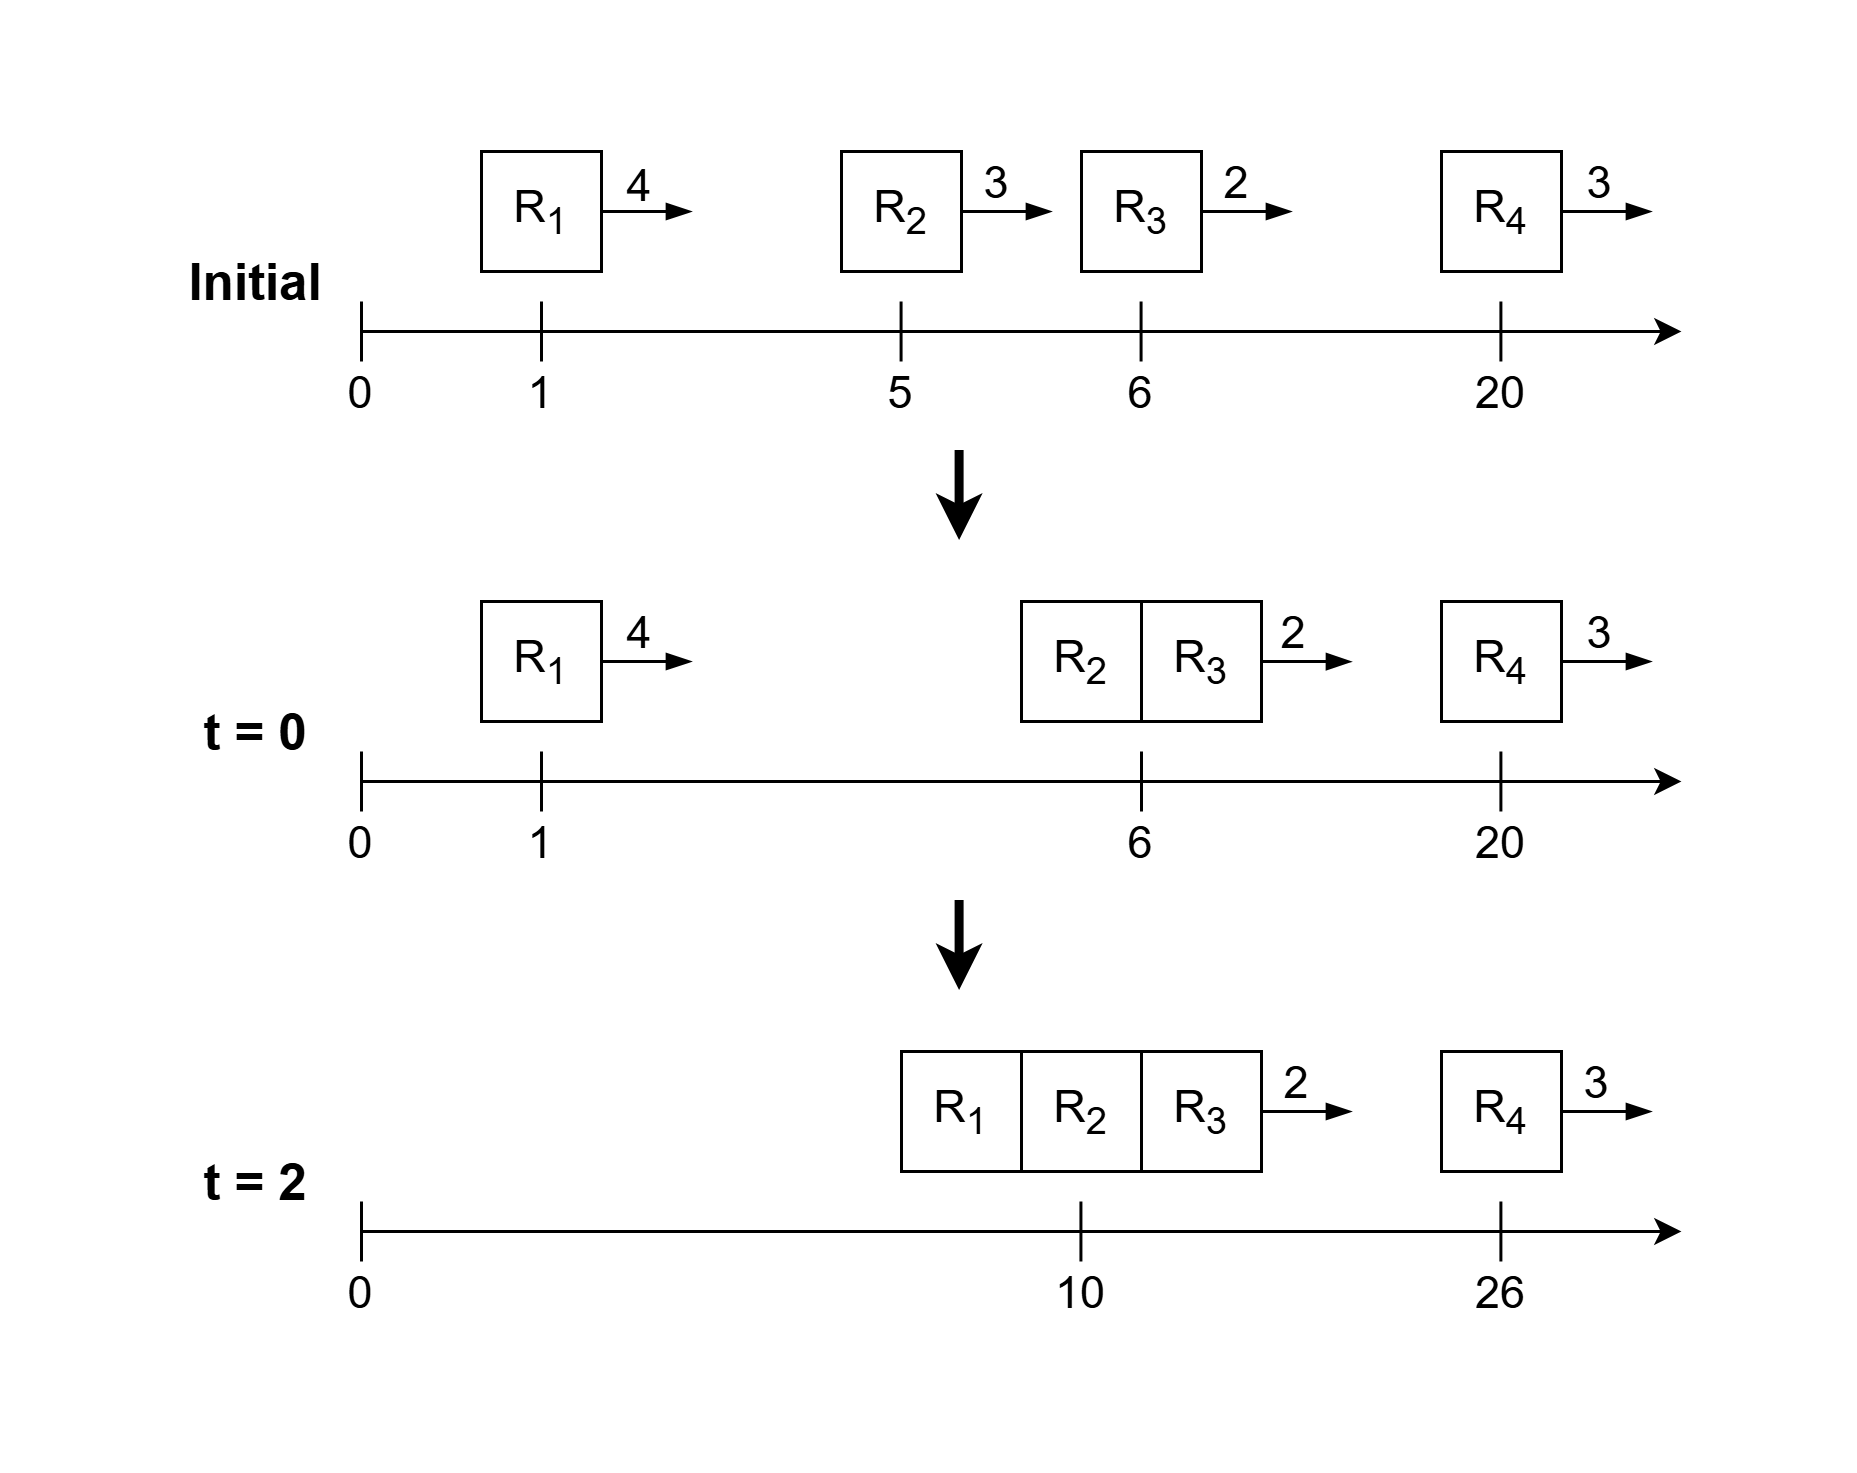

The diagram above was exported from draw.io. Its source (the exported page's mxGraphModel, read from the mxfile embedded in the PNG):
<mxGraphModel dx="1032" dy="556" grid="1" gridSize="10" guides="1" tooltips="1" connect="1" arrows="1" fold="1" page="1" pageScale="1" pageWidth="827" pageHeight="1169" math="0" shadow="0">
  <root>
    <mxCell id="0" />
    <mxCell id="1" parent="0" />
    <mxCell id="6SK7POlLXmnRhr1gAQo3-59" edge="1" parent="1" source="6SK7POlLXmnRhr1gAQo3-2" style="edgeStyle=orthogonalEdgeStyle;rounded=0;orthogonalLoop=1;jettySize=auto;html=1;exitX=1;exitY=0.5;exitDx=0;exitDy=0;strokeWidth=1;endArrow=blockThin;endFill=1;fontSize=15;">
      <mxGeometry relative="1" as="geometry">
        <mxPoint x="390" y="180" as="targetPoint" />
      </mxGeometry>
    </mxCell>
    <mxCell id="6SK7POlLXmnRhr1gAQo3-2" parent="1" style="whiteSpace=wrap;html=1;aspect=fixed;fontSize=15;" value="R&lt;sub&gt;1&lt;/sub&gt;" vertex="1">
      <mxGeometry height="40" width="40" x="320" y="160" as="geometry" />
    </mxCell>
    <mxCell id="6SK7POlLXmnRhr1gAQo3-63" edge="1" parent="1" source="6SK7POlLXmnRhr1gAQo3-3" style="edgeStyle=orthogonalEdgeStyle;rounded=0;orthogonalLoop=1;jettySize=auto;html=1;exitX=1;exitY=0.5;exitDx=0;exitDy=0;endArrow=blockThin;endFill=1;fontSize=15;">
      <mxGeometry relative="1" as="geometry">
        <mxPoint x="510" y="180" as="targetPoint" />
      </mxGeometry>
    </mxCell>
    <mxCell id="6SK7POlLXmnRhr1gAQo3-3" parent="1" style="whiteSpace=wrap;html=1;aspect=fixed;fontSize=15;" value="R&lt;sub&gt;2&lt;/sub&gt;" vertex="1">
      <mxGeometry height="40" width="40" x="440" y="160" as="geometry" />
    </mxCell>
    <mxCell id="6SK7POlLXmnRhr1gAQo3-64" edge="1" parent="1" source="6SK7POlLXmnRhr1gAQo3-4" style="edgeStyle=orthogonalEdgeStyle;rounded=0;orthogonalLoop=1;jettySize=auto;html=1;exitX=1;exitY=0.5;exitDx=0;exitDy=0;endArrow=blockThin;endFill=1;fontSize=15;">
      <mxGeometry relative="1" as="geometry">
        <mxPoint x="590" y="180" as="targetPoint" />
      </mxGeometry>
    </mxCell>
    <mxCell id="6SK7POlLXmnRhr1gAQo3-4" parent="1" style="whiteSpace=wrap;html=1;aspect=fixed;fontSize=15;" value="R&lt;sub&gt;3&lt;/sub&gt;" vertex="1">
      <mxGeometry height="40" width="40" x="520" y="160" as="geometry" />
    </mxCell>
    <mxCell id="6SK7POlLXmnRhr1gAQo3-65" edge="1" parent="1" source="6SK7POlLXmnRhr1gAQo3-5" style="edgeStyle=orthogonalEdgeStyle;rounded=0;orthogonalLoop=1;jettySize=auto;html=1;exitX=1;exitY=0.5;exitDx=0;exitDy=0;endArrow=blockThin;endFill=1;fontSize=15;">
      <mxGeometry relative="1" as="geometry">
        <mxPoint x="710" y="180" as="targetPoint" />
      </mxGeometry>
    </mxCell>
    <mxCell id="6SK7POlLXmnRhr1gAQo3-5" parent="1" style="whiteSpace=wrap;html=1;aspect=fixed;fontSize=15;" value="R&lt;sub&gt;4&lt;/sub&gt;" vertex="1">
      <mxGeometry height="40" width="40" x="640" y="160" as="geometry" />
    </mxCell>
    <mxCell id="6SK7POlLXmnRhr1gAQo3-7" parent="1" style="whiteSpace=wrap;html=1;aspect=fixed;fontSize=15;" value="R&lt;sub&gt;2&lt;/sub&gt;" vertex="1">
      <mxGeometry height="40" width="40" x="500" y="310" as="geometry" />
    </mxCell>
    <mxCell id="6SK7POlLXmnRhr1gAQo3-72" edge="1" parent="1" source="6SK7POlLXmnRhr1gAQo3-8" style="edgeStyle=orthogonalEdgeStyle;rounded=0;orthogonalLoop=1;jettySize=auto;html=1;exitX=1;exitY=0.5;exitDx=0;exitDy=0;endArrow=blockThin;endFill=1;fontSize=15;">
      <mxGeometry relative="1" as="geometry">
        <mxPoint x="610" y="330.04761904761904" as="targetPoint" />
      </mxGeometry>
    </mxCell>
    <mxCell id="6SK7POlLXmnRhr1gAQo3-8" parent="1" style="whiteSpace=wrap;html=1;aspect=fixed;fontSize=15;" value="R&lt;sub&gt;3&lt;/sub&gt;" vertex="1">
      <mxGeometry height="40" width="40" x="540" y="310" as="geometry" />
    </mxCell>
    <mxCell id="6SK7POlLXmnRhr1gAQo3-10" edge="1" parent="1" style="endArrow=classic;html=1;rounded=0;endFill=1;fontSize=15;" value="">
      <mxGeometry height="50" relative="1" width="50" as="geometry">
        <mxPoint x="280" y="220" as="sourcePoint" />
        <mxPoint x="720" y="220" as="targetPoint" />
      </mxGeometry>
    </mxCell>
    <mxCell id="6SK7POlLXmnRhr1gAQo3-12" edge="1" parent="1" style="endArrow=none;html=1;rounded=0;fontSize=15;" value="">
      <mxGeometry height="50" relative="1" width="50" as="geometry">
        <mxPoint x="340" y="210" as="sourcePoint" />
        <mxPoint x="340" y="230" as="targetPoint" />
      </mxGeometry>
    </mxCell>
    <mxCell id="6SK7POlLXmnRhr1gAQo3-13" parent="1" style="text;html=1;whiteSpace=wrap;strokeColor=none;fillColor=none;align=center;verticalAlign=middle;rounded=0;fontSize=15;" value="1" vertex="1">
      <mxGeometry height="20" width="60" x="310" y="230" as="geometry" />
    </mxCell>
    <mxCell id="6SK7POlLXmnRhr1gAQo3-14" edge="1" parent="1" style="endArrow=none;html=1;rounded=0;fontSize=15;" value="">
      <mxGeometry height="50" relative="1" width="50" as="geometry">
        <mxPoint x="459.86" y="210" as="sourcePoint" />
        <mxPoint x="459.86" y="230" as="targetPoint" />
      </mxGeometry>
    </mxCell>
    <mxCell id="6SK7POlLXmnRhr1gAQo3-15" edge="1" parent="1" style="endArrow=none;html=1;rounded=0;fontSize=15;" value="">
      <mxGeometry height="50" relative="1" width="50" as="geometry">
        <mxPoint x="539.86" y="210" as="sourcePoint" />
        <mxPoint x="539.86" y="230" as="targetPoint" />
      </mxGeometry>
    </mxCell>
    <mxCell id="6SK7POlLXmnRhr1gAQo3-16" edge="1" parent="1" style="endArrow=none;html=1;rounded=0;fontSize=15;" value="">
      <mxGeometry height="50" relative="1" width="50" as="geometry">
        <mxPoint x="659.8" y="210" as="sourcePoint" />
        <mxPoint x="659.8" y="230" as="targetPoint" />
      </mxGeometry>
    </mxCell>
    <mxCell id="6SK7POlLXmnRhr1gAQo3-17" parent="1" style="text;html=1;whiteSpace=wrap;strokeColor=none;fillColor=none;align=center;verticalAlign=middle;rounded=0;fontSize=15;" value="5" vertex="1">
      <mxGeometry height="20" width="60" x="430" y="230" as="geometry" />
    </mxCell>
    <mxCell id="6SK7POlLXmnRhr1gAQo3-18" parent="1" style="text;html=1;whiteSpace=wrap;strokeColor=none;fillColor=none;align=center;verticalAlign=middle;rounded=0;fontSize=15;" value="6" vertex="1">
      <mxGeometry height="20" width="60" x="510" y="230" as="geometry" />
    </mxCell>
    <mxCell id="6SK7POlLXmnRhr1gAQo3-19" parent="1" style="text;html=1;whiteSpace=wrap;strokeColor=none;fillColor=none;align=center;verticalAlign=middle;rounded=0;fontSize=15;" value="20" vertex="1">
      <mxGeometry height="20" width="60" x="630" y="230" as="geometry" />
    </mxCell>
    <mxCell id="6SK7POlLXmnRhr1gAQo3-21" edge="1" parent="1" style="endArrow=none;html=1;rounded=0;fontSize=15;" value="">
      <mxGeometry height="50" relative="1" width="50" as="geometry">
        <mxPoint x="280" y="210" as="sourcePoint" />
        <mxPoint x="280" y="230" as="targetPoint" />
      </mxGeometry>
    </mxCell>
    <mxCell id="6SK7POlLXmnRhr1gAQo3-23" parent="1" style="text;html=1;whiteSpace=wrap;strokeColor=none;fillColor=none;align=center;verticalAlign=middle;rounded=0;fontSize=15;" value="0" vertex="1">
      <mxGeometry height="20" width="60" x="250" y="230" as="geometry" />
    </mxCell>
    <mxCell id="6SK7POlLXmnRhr1gAQo3-24" edge="1" parent="1" style="endArrow=classic;html=1;rounded=0;endFill=1;fontSize=15;" value="">
      <mxGeometry height="50" relative="1" width="50" as="geometry">
        <mxPoint x="280" y="370" as="sourcePoint" />
        <mxPoint x="720" y="370" as="targetPoint" />
      </mxGeometry>
    </mxCell>
    <mxCell id="6SK7POlLXmnRhr1gAQo3-25" edge="1" parent="1" style="endArrow=none;html=1;rounded=0;fontSize=15;" value="">
      <mxGeometry height="50" relative="1" width="50" as="geometry">
        <mxPoint x="340" y="360" as="sourcePoint" />
        <mxPoint x="340" y="380" as="targetPoint" />
      </mxGeometry>
    </mxCell>
    <mxCell id="6SK7POlLXmnRhr1gAQo3-27" edge="1" parent="1" style="endArrow=none;html=1;rounded=0;fontSize=15;" value="">
      <mxGeometry height="50" relative="1" width="50" as="geometry">
        <mxPoint x="540.0000000000001" y="360" as="sourcePoint" />
        <mxPoint x="540.0000000000001" y="380" as="targetPoint" />
      </mxGeometry>
    </mxCell>
    <mxCell id="6SK7POlLXmnRhr1gAQo3-28" edge="1" parent="1" style="endArrow=none;html=1;rounded=0;fontSize=15;" value="">
      <mxGeometry height="50" relative="1" width="50" as="geometry">
        <mxPoint x="659.8000000000002" y="360" as="sourcePoint" />
        <mxPoint x="659.8000000000002" y="380" as="targetPoint" />
      </mxGeometry>
    </mxCell>
    <mxCell id="6SK7POlLXmnRhr1gAQo3-29" edge="1" parent="1" style="endArrow=none;html=1;rounded=0;fontSize=15;" value="">
      <mxGeometry height="50" relative="1" width="50" as="geometry">
        <mxPoint x="280" y="360" as="sourcePoint" />
        <mxPoint x="280" y="380" as="targetPoint" />
      </mxGeometry>
    </mxCell>
    <mxCell id="6SK7POlLXmnRhr1gAQo3-33" parent="1" style="text;html=1;whiteSpace=wrap;strokeColor=none;fillColor=none;align=center;verticalAlign=middle;rounded=0;fontSize=15;" value="1" vertex="1">
      <mxGeometry height="20" width="60" x="310" y="380" as="geometry" />
    </mxCell>
    <mxCell id="6SK7POlLXmnRhr1gAQo3-34" parent="1" style="text;html=1;whiteSpace=wrap;strokeColor=none;fillColor=none;align=center;verticalAlign=middle;rounded=0;fontSize=15;" value="6" vertex="1">
      <mxGeometry height="20" width="60" x="510" y="380" as="geometry" />
    </mxCell>
    <mxCell id="6SK7POlLXmnRhr1gAQo3-35" parent="1" style="text;html=1;whiteSpace=wrap;strokeColor=none;fillColor=none;align=center;verticalAlign=middle;rounded=0;fontSize=15;" value="20" vertex="1">
      <mxGeometry height="20" width="60" x="630" y="380" as="geometry" />
    </mxCell>
    <mxCell id="6SK7POlLXmnRhr1gAQo3-36" edge="1" parent="1" style="endArrow=classic;html=1;rounded=0;strokeWidth=3;fontSize=15;" value="">
      <mxGeometry height="50" relative="1" width="50" as="geometry">
        <mxPoint x="479.7" y="260" as="sourcePoint" />
        <mxPoint x="479.7" y="290" as="targetPoint" />
      </mxGeometry>
    </mxCell>
    <mxCell id="6SK7POlLXmnRhr1gAQo3-38" edge="1" parent="1" style="endArrow=classic;html=1;rounded=0;strokeWidth=3;fontSize=15;" value="">
      <mxGeometry height="50" relative="1" width="50" as="geometry">
        <mxPoint x="479.7" y="410" as="sourcePoint" />
        <mxPoint x="479.7" y="440" as="targetPoint" />
      </mxGeometry>
    </mxCell>
    <mxCell id="6SK7POlLXmnRhr1gAQo3-39" parent="1" style="whiteSpace=wrap;html=1;aspect=fixed;fontSize=15;" value="R&lt;sub&gt;1&lt;/sub&gt;" vertex="1">
      <mxGeometry height="40" width="40" x="460" y="460" as="geometry" />
    </mxCell>
    <mxCell id="6SK7POlLXmnRhr1gAQo3-40" parent="1" style="whiteSpace=wrap;html=1;aspect=fixed;fontSize=15;" value="R&lt;sub&gt;2&lt;/sub&gt;" vertex="1">
      <mxGeometry height="40" width="40" x="500" y="460" as="geometry" />
    </mxCell>
    <mxCell id="6SK7POlLXmnRhr1gAQo3-80" edge="1" parent="1" source="6SK7POlLXmnRhr1gAQo3-41" style="edgeStyle=orthogonalEdgeStyle;rounded=0;orthogonalLoop=1;jettySize=auto;html=1;exitX=1;exitY=0.5;exitDx=0;exitDy=0;endArrow=blockThin;endFill=1;fontSize=15;">
      <mxGeometry relative="1" as="geometry">
        <mxPoint x="610" y="480" as="targetPoint" />
      </mxGeometry>
    </mxCell>
    <mxCell id="6SK7POlLXmnRhr1gAQo3-41" parent="1" style="whiteSpace=wrap;html=1;aspect=fixed;fontSize=15;" value="R&lt;sub&gt;3&lt;/sub&gt;" vertex="1">
      <mxGeometry height="40" width="40" x="540" y="460" as="geometry" />
    </mxCell>
    <mxCell id="6SK7POlLXmnRhr1gAQo3-43" edge="1" parent="1" style="endArrow=classic;html=1;rounded=0;endFill=1;fontSize=15;" value="">
      <mxGeometry height="50" relative="1" width="50" as="geometry">
        <mxPoint x="280" y="520" as="sourcePoint" />
        <mxPoint x="720" y="520" as="targetPoint" />
      </mxGeometry>
    </mxCell>
    <mxCell id="6SK7POlLXmnRhr1gAQo3-45" edge="1" parent="1" style="endArrow=none;html=1;rounded=0;fontSize=15;" value="">
      <mxGeometry height="50" relative="1" width="50" as="geometry">
        <mxPoint x="519.81" y="510" as="sourcePoint" />
        <mxPoint x="519.81" y="530" as="targetPoint" />
      </mxGeometry>
    </mxCell>
    <mxCell id="6SK7POlLXmnRhr1gAQo3-46" edge="1" parent="1" style="endArrow=none;html=1;rounded=0;fontSize=15;" value="">
      <mxGeometry height="50" relative="1" width="50" as="geometry">
        <mxPoint x="659.8000000000002" y="510" as="sourcePoint" />
        <mxPoint x="659.8000000000002" y="530" as="targetPoint" />
      </mxGeometry>
    </mxCell>
    <mxCell id="6SK7POlLXmnRhr1gAQo3-47" edge="1" parent="1" style="endArrow=none;html=1;rounded=0;fontSize=15;" value="">
      <mxGeometry height="50" relative="1" width="50" as="geometry">
        <mxPoint x="280" y="510" as="sourcePoint" />
        <mxPoint x="280" y="530" as="targetPoint" />
      </mxGeometry>
    </mxCell>
    <mxCell id="6SK7POlLXmnRhr1gAQo3-49" parent="1" style="text;html=1;whiteSpace=wrap;strokeColor=none;fillColor=none;align=center;verticalAlign=middle;rounded=0;fontSize=15;" value="10" vertex="1">
      <mxGeometry height="20" width="60" x="490" y="530" as="geometry" />
    </mxCell>
    <mxCell id="6SK7POlLXmnRhr1gAQo3-50" parent="1" style="text;html=1;whiteSpace=wrap;strokeColor=none;fillColor=none;align=center;verticalAlign=middle;rounded=0;fontSize=15;" value="26" vertex="1">
      <mxGeometry height="20" width="60" x="630" y="530" as="geometry" />
    </mxCell>
    <mxCell id="6SK7POlLXmnRhr1gAQo3-51" parent="1" style="text;html=1;whiteSpace=wrap;strokeColor=none;fillColor=none;align=center;verticalAlign=middle;rounded=0;fontSize=17;" value="&lt;b&gt;&lt;font&gt;Initial&lt;/font&gt;&lt;/b&gt;" vertex="1">
      <mxGeometry height="50" width="70" x="210" y="180" as="geometry" />
    </mxCell>
    <mxCell id="6SK7POlLXmnRhr1gAQo3-55" parent="1" style="text;html=1;whiteSpace=wrap;strokeColor=none;fillColor=none;align=center;verticalAlign=middle;rounded=0;fontSize=17;" value="&lt;b&gt;&lt;font&gt;t = 0&lt;/font&gt;&lt;/b&gt;" vertex="1">
      <mxGeometry height="50" width="70" x="210" y="330" as="geometry" />
    </mxCell>
    <mxCell id="6SK7POlLXmnRhr1gAQo3-56" parent="1" style="text;html=1;whiteSpace=wrap;strokeColor=none;fillColor=none;align=center;verticalAlign=middle;rounded=0;fontSize=17;" value="&lt;b&gt;&lt;font&gt;t = 2&lt;/font&gt;&lt;/b&gt;" vertex="1">
      <mxGeometry height="50" width="70" x="210" y="480" as="geometry" />
    </mxCell>
    <mxCell id="6SK7POlLXmnRhr1gAQo3-57" parent="1" style="text;html=1;whiteSpace=wrap;strokeColor=none;fillColor=none;align=center;verticalAlign=middle;rounded=0;fontSize=15;" value="0" vertex="1">
      <mxGeometry height="20" width="60" x="250" y="380" as="geometry" />
    </mxCell>
    <mxCell id="6SK7POlLXmnRhr1gAQo3-58" parent="1" style="text;html=1;whiteSpace=wrap;strokeColor=none;fillColor=none;align=center;verticalAlign=middle;rounded=0;fontSize=15;" value="0" vertex="1">
      <mxGeometry height="20" width="60" x="250" y="530" as="geometry" />
    </mxCell>
    <mxCell id="6SK7POlLXmnRhr1gAQo3-60" parent="1" style="text;html=1;whiteSpace=wrap;strokeColor=none;fillColor=none;align=center;verticalAlign=middle;rounded=0;fontSize=15;" value="&lt;font&gt;4&lt;/font&gt;" vertex="1">
      <mxGeometry height="20" width="18" x="364" y="161" as="geometry" />
    </mxCell>
    <mxCell id="6SK7POlLXmnRhr1gAQo3-66" parent="1" style="text;html=1;whiteSpace=wrap;strokeColor=none;fillColor=none;align=center;verticalAlign=middle;rounded=0;fontSize=15;" value="&lt;font&gt;3&lt;/font&gt;" vertex="1">
      <mxGeometry height="20" width="20" x="482" y="160" as="geometry" />
    </mxCell>
    <mxCell id="6SK7POlLXmnRhr1gAQo3-69" parent="1" style="text;html=1;whiteSpace=wrap;strokeColor=none;fillColor=none;align=center;verticalAlign=middle;rounded=0;fontSize=15;" value="&lt;font&gt;2&lt;/font&gt;" vertex="1">
      <mxGeometry height="20" width="20" x="562" y="160" as="geometry" />
    </mxCell>
    <mxCell id="6SK7POlLXmnRhr1gAQo3-70" parent="1" style="text;html=1;whiteSpace=wrap;strokeColor=none;fillColor=none;align=center;verticalAlign=middle;rounded=0;fontSize=15;" value="&lt;font&gt;3&lt;/font&gt;" vertex="1">
      <mxGeometry height="20" width="20" x="683" y="160" as="geometry" />
    </mxCell>
    <mxCell id="6SK7POlLXmnRhr1gAQo3-73" parent="1" style="text;html=1;whiteSpace=wrap;strokeColor=none;fillColor=none;align=center;verticalAlign=middle;rounded=0;fontSize=15;" value="&lt;font&gt;2&lt;/font&gt;" vertex="1">
      <mxGeometry height="20" width="20" x="581" y="310" as="geometry" />
    </mxCell>
    <mxCell id="6SK7POlLXmnRhr1gAQo3-74" edge="1" parent="1" source="6SK7POlLXmnRhr1gAQo3-75" style="edgeStyle=orthogonalEdgeStyle;rounded=0;orthogonalLoop=1;jettySize=auto;html=1;exitX=1;exitY=0.5;exitDx=0;exitDy=0;strokeWidth=1;endArrow=blockThin;endFill=1;fontSize=15;">
      <mxGeometry relative="1" as="geometry">
        <mxPoint x="390" y="330" as="targetPoint" />
      </mxGeometry>
    </mxCell>
    <mxCell id="6SK7POlLXmnRhr1gAQo3-75" parent="1" style="whiteSpace=wrap;html=1;aspect=fixed;fontSize=15;" value="R&lt;sub&gt;1&lt;/sub&gt;" vertex="1">
      <mxGeometry height="40" width="40" x="320" y="310" as="geometry" />
    </mxCell>
    <mxCell id="6SK7POlLXmnRhr1gAQo3-76" parent="1" style="text;html=1;whiteSpace=wrap;strokeColor=none;fillColor=none;align=center;verticalAlign=middle;rounded=0;fontSize=15;" value="&lt;font&gt;4&lt;/font&gt;" vertex="1">
      <mxGeometry height="20" width="20" x="363" y="310" as="geometry" />
    </mxCell>
    <mxCell id="6SK7POlLXmnRhr1gAQo3-77" edge="1" parent="1" source="6SK7POlLXmnRhr1gAQo3-78" style="edgeStyle=orthogonalEdgeStyle;rounded=0;orthogonalLoop=1;jettySize=auto;html=1;exitX=1;exitY=0.5;exitDx=0;exitDy=0;endArrow=blockThin;endFill=1;fontSize=15;">
      <mxGeometry relative="1" as="geometry">
        <mxPoint x="710" y="330" as="targetPoint" />
      </mxGeometry>
    </mxCell>
    <mxCell id="6SK7POlLXmnRhr1gAQo3-78" parent="1" style="whiteSpace=wrap;html=1;aspect=fixed;fontSize=15;" value="R&lt;sub&gt;4&lt;/sub&gt;" vertex="1">
      <mxGeometry height="40" width="40" x="640" y="310" as="geometry" />
    </mxCell>
    <mxCell id="6SK7POlLXmnRhr1gAQo3-79" parent="1" style="text;html=1;whiteSpace=wrap;strokeColor=none;fillColor=none;align=center;verticalAlign=middle;rounded=0;fontSize=15;" value="&lt;font&gt;3&lt;/font&gt;" vertex="1">
      <mxGeometry height="20" width="20" x="683" y="310" as="geometry" />
    </mxCell>
    <mxCell id="6SK7POlLXmnRhr1gAQo3-81" parent="1" style="text;html=1;whiteSpace=wrap;strokeColor=none;fillColor=none;align=center;verticalAlign=middle;rounded=0;fontSize=15;" value="&lt;font&gt;2&lt;/font&gt;" vertex="1">
      <mxGeometry height="20" width="20" x="582" y="460" as="geometry" />
    </mxCell>
    <mxCell id="6SK7POlLXmnRhr1gAQo3-82" edge="1" parent="1" source="6SK7POlLXmnRhr1gAQo3-83" style="edgeStyle=orthogonalEdgeStyle;rounded=0;orthogonalLoop=1;jettySize=auto;html=1;exitX=1;exitY=0.5;exitDx=0;exitDy=0;endArrow=blockThin;endFill=1;fontSize=15;">
      <mxGeometry relative="1" as="geometry">
        <mxPoint x="710" y="480" as="targetPoint" />
      </mxGeometry>
    </mxCell>
    <mxCell id="6SK7POlLXmnRhr1gAQo3-83" parent="1" style="whiteSpace=wrap;html=1;aspect=fixed;fontSize=15;" value="R&lt;sub&gt;4&lt;/sub&gt;" vertex="1">
      <mxGeometry height="40" width="40" x="640" y="460" as="geometry" />
    </mxCell>
    <mxCell id="6SK7POlLXmnRhr1gAQo3-84" parent="1" style="text;html=1;whiteSpace=wrap;strokeColor=none;fillColor=none;align=center;verticalAlign=middle;rounded=0;fontSize=15;" value="&lt;font&gt;3&lt;/font&gt;" vertex="1">
      <mxGeometry height="20" width="20" x="682" y="460" as="geometry" />
    </mxCell>
  </root>
</mxGraphModel>